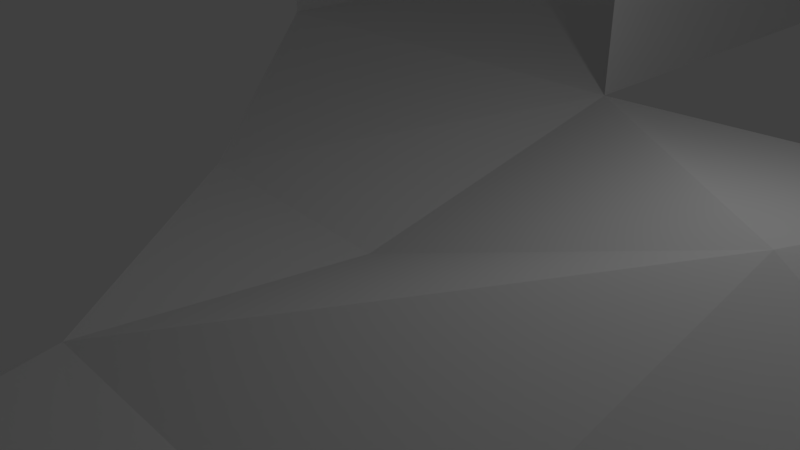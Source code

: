 # Source: Demo.blend  (saved by Blender 2.80.75; exported with 4.5.12 LTS)
import bpy
from mathutils import Matrix  # noqa: F401  (used for matrix-valued properties, if any)

bpy.ops.wm.read_factory_settings(use_empty=True)
scene = bpy.context.scene
scene.name = 'Scene'

# ---- collections
col_collection_1 = bpy.data.collections.new('Collection 1'); scene.collection.children.link(col_collection_1)

# ---- world
world_world = bpy.data.worlds.new('World'); scene.world = world_world
world_world.color = (0.05088, 0.05088, 0.05088)
world_world.use_sun_shadow = False
world_world.sun_shadow_jitter_overblur = 0.0
world_world.cycles.sampling_method = 'MANUAL'

# ---- cameras
cam_camera = bpy.data.cameras.new('Camera')
cam_camera.clip_end = 100.0
cam_camera.lens = 35.0
cam_camera.sensor_width = 32.0
cam_camera.sensor_height = 18.0
cam_camera.ortho_scale = 7.314
cam_camera.dof.focus_distance = 0.0
cam_camera.dof.aperture_fstop = 128.0

# ---- lights
light_lamp = bpy.data.lights.new('Lamp', 'POINT')
light_lamp.transmission_factor = 0.0
light_lamp.cutoff_distance = 30.0
light_lamp.energy = 100.0
light_lamp.shadow_buffer_clip_start = 1.001
light_lamp.shadow_soft_size = 0.1
light_lamp.shadow_maximum_resolution = 0.006
light_lamp.use_absolute_resolution = True

# ---- meshes
me_plane = bpy.data.meshes.new('Plane')
me_plane.from_pydata([(0.0, 0.0, 0.0), (5.0, 0.0, 2.0), (0.0, 5.0, 1.0), (6.0, 4.0, 1.5), (0.0, -4.0, 0.5), (-3.5, 0.0, 0.2), (-8.0, 5.0, 1.0), (4.663, -4.032, 0.5546), (3.638, -21.08, 0.337), (0.0, -20.0, 0.0), (7.334, -0.8441, 1.0), (7.334, -3.72, 1.0), (7.334, 3.325, 1.0), (16.26, -0.8441, 1.0), (16.26, -3.72, 1.0), (16.26, 3.325, 1.0), (13.29, -0.378, 5.541), (14.6, -3.499, 6.039), (14.56, 2.987, 6.298), (13.79, -3.72, 1.0), (7.334, -3.029, 5.776), (13.79, -3.029, 5.776), (3.95, -15.9, 0.4032), (4.5, -7.5, 0.5), (7.68, -8.312, 0.7987), (7.702, -14.49, 0.9467), (3.95, -15.9, 5.222), (3.0, -7.5, 3.75), (7.68, -8.312, 5.618), (7.702, -14.49, 5.766), (4.5, -5.8, 0.5), (3.0, -5.8, 3.75), (0.0, -10.0, 0.0), (-10.0, -20.0, 0.0), (-10.0, -10.0, 0.0), (-5.0, -20.0, 0.0), (-7.5, -20.0, 0.0), (-2.5, -20.0, 0.0), (0.0, -20.0, 0.2), (-2.5, -20.0, 0.2), (-2.5, -20.0, 0.4), (-5.0, -20.0, 0.4), (-5.0, -20.0, 0.6), (-7.5, -20.0, 0.6), (-7.5, -20.0, 0.8), (-10.0, -20.0, 0.8), (0.0, -22.0, 0.0), (0.0, -22.0, 0.2), (-2.5, -22.0, 0.2), (-2.5, -22.0, 0.4), (-5.0, -22.0, 0.4), (-5.0, -22.0, 0.6), (-7.5, -22.0, 0.6), (-7.5, -22.0, 0.8), (-10.0, -22.0, 0.8), (-10.0, -15.0, 0.0), (-10.0, -17.5, 0.0), (-10.0, -12.5, 0.0), (-10.0, -20.0, 1.0), (-10.0, -17.5, 1.0), (-10.0, -17.5, 1.2), (-10.0, -15.0, 1.2), (-10.0, -15.0, 1.4), (-10.0, -12.5, 1.4), (-10.0, -10.0, 1.6), (-10.0, -12.5, 1.6), (-12.0, -20.0, 0.8), (-12.0, -20.0, 1.0), (-12.0, -17.5, 1.0), (-12.0, -17.5, 1.2), (-12.0, -15.0, 1.2), (-12.0, -15.0, 1.4), (-12.0, -12.5, 1.4), (-12.0, -10.0, 1.6), (-12.0, -12.5, 1.6), (-12.0, -22.0, 0.8), (10.0, 3.325, 1.0), (10.9, 3.325, 1.0), (10.0, 3.325, 15.8), (10.9, 3.325, 15.8), (10.0, -2.727, 15.8), (10.9, -2.727, 15.8), (15.38, 3.325, 15.8), (15.38, -2.727, 15.8), (10.0, 3.325, 16.0), (10.9, 3.325, 16.0), (10.0, -2.727, 16.0), (10.9, -2.727, 16.0), (15.38, 3.325, 16.0), (15.38, -2.727, 16.0), (0.0, 13.0, 1.0), (-8.0, 13.0, 1.0), (0.0, 5.0, 31.0), (-8.0, 5.0, 31.0), (0.0, 13.0, 31.0), (-8.0, 13.0, 31.0)], [], [(0, 1, 2), (2, 1, 3), (1, 0, 4), (4, 0, 5), (0, 2, 5), (5, 2, 6), (4, 7, 1), (4, 8, 22, 23, 30), (8, 4, 32), (7, 10, 1), (11, 10, 7), (3, 1, 12), (10, 12, 1), (12, 10, 13), (10, 11, 19), (13, 10, 14), (13, 76, 12), (13, 16, 18), (13, 14, 17), (19, 14, 10), (19, 11, 20, 21), (22, 24, 23), (24, 22, 25), (24, 25, 29, 28), (25, 22, 26, 29), (23, 24, 28, 27), (23, 31, 30), (23, 27, 31), (9, 32, 34, 57, 55, 56, 33, 36, 35, 37), (9, 8, 32), (37, 39, 38), (37, 35, 39), (41, 39, 35), (39, 41, 40), (35, 36, 41), (43, 41, 36), (41, 43, 42), (9, 37, 38), (36, 33, 43), (45, 43, 33), (43, 45, 44), (44, 45, 54, 53), (40, 41, 50, 49), (43, 44, 53, 52), (39, 40, 49, 48), (9, 38, 47, 46), (42, 43, 52, 51), (41, 42, 51, 50), (38, 39, 48, 47), (33, 56, 45), (59, 45, 56), (45, 59, 58), (60, 59, 61), (61, 59, 55), (56, 55, 59), (62, 61, 63), (63, 61, 57), (55, 57, 61), (65, 63, 64), (57, 34, 63), (64, 63, 34), (63, 72, 71, 62), (62, 71, 70, 61), (64, 73, 74, 65), (58, 59, 68, 67), (45, 58, 67, 66), (61, 70, 69, 60), (65, 74, 72, 63), (60, 69, 68, 59), (54, 45, 66, 75), (76, 77, 79, 78), (78, 79, 81, 80), (81, 79, 82, 83), (83, 82, 88, 89), (78, 80, 86, 84), (79, 78, 84, 85), (81, 83, 89, 87), (80, 81, 87, 86), (82, 79, 85, 88), (84, 86, 87, 85), (89, 88, 85, 87), (6, 2, 90, 91), (90, 2, 92, 94), (6, 91, 95, 93), (7, 4, 30), (15, 13, 18), (16, 13, 17), (15, 77, 13), (77, 76, 13)])
me_plane.use_remesh_preserve_volume = False
me_plane.use_remesh_preserve_attributes = False
me_plane.use_mirror_vertex_groups = False
me_plane.update()

# ---- objects
ob_plane = bpy.data.objects.new('Plane', me_plane)
ob_lamp = bpy.data.objects.new('Lamp', light_lamp)
ob_camera = bpy.data.objects.new('Camera', cam_camera)

# ---- transforms, parenting, visibility, modifiers, constraints
ob_plane.location = (0.0, 0.0, 0.0)
ob_plane.lineart.crease_threshold = 0.0
ob_lamp.location = (4.076, 1.005, 5.904)
ob_lamp.rotation_euler = (0.6503, 0.05522, 1.866)
ob_lamp.lock_rotations_4d = False
ob_lamp.empty_display_type = 'ARROWS'
ob_lamp.color = (0.0, 0.0, 0.0, 0.0)
ob_lamp.lineart.crease_threshold = 0.0
ob_camera.location = (7.481, -6.508, 5.344)
ob_camera.rotation_euler = (1.109, 0.0, 0.8149)
ob_camera.lock_rotations_4d = False
ob_camera.empty_display_type = 'ARROWS'
ob_camera.color = (0.0, 0.0, 0.0, 0.0)
ob_camera.display_type = 'WIRE'
ob_camera.lineart.crease_threshold = 0.0

# ---- collection membership
col_collection_1.objects.link(ob_plane)
col_collection_1.objects.link(ob_lamp)
col_collection_1.objects.link(ob_camera)

# ---- scene / render settings (as saved in the file)
scene.camera = ob_camera
scene.frame_start = 1; scene.frame_end = 250; scene.frame_set(1)
scene.render.engine = 'BLENDER_EEVEE_NEXT'
scene.render.resolution_percentage = 50
scene.render.dither_intensity = 0.0
scene.cycles.use_denoising = False
scene.cycles.samples = 128
scene.cycles.sampling_pattern = 'TABULATED_SOBOL'
scene.cycles.light_sampling_threshold = 0.0
scene.cycles.use_adaptive_sampling = False
scene.cycles.use_light_tree = False
scene.cycles.blur_glossy = 0.0
scene.cycles.sample_clamp_indirect = 0.0
scene.view_settings.view_transform = 'Standard'
bpy.context.view_layer.update()
